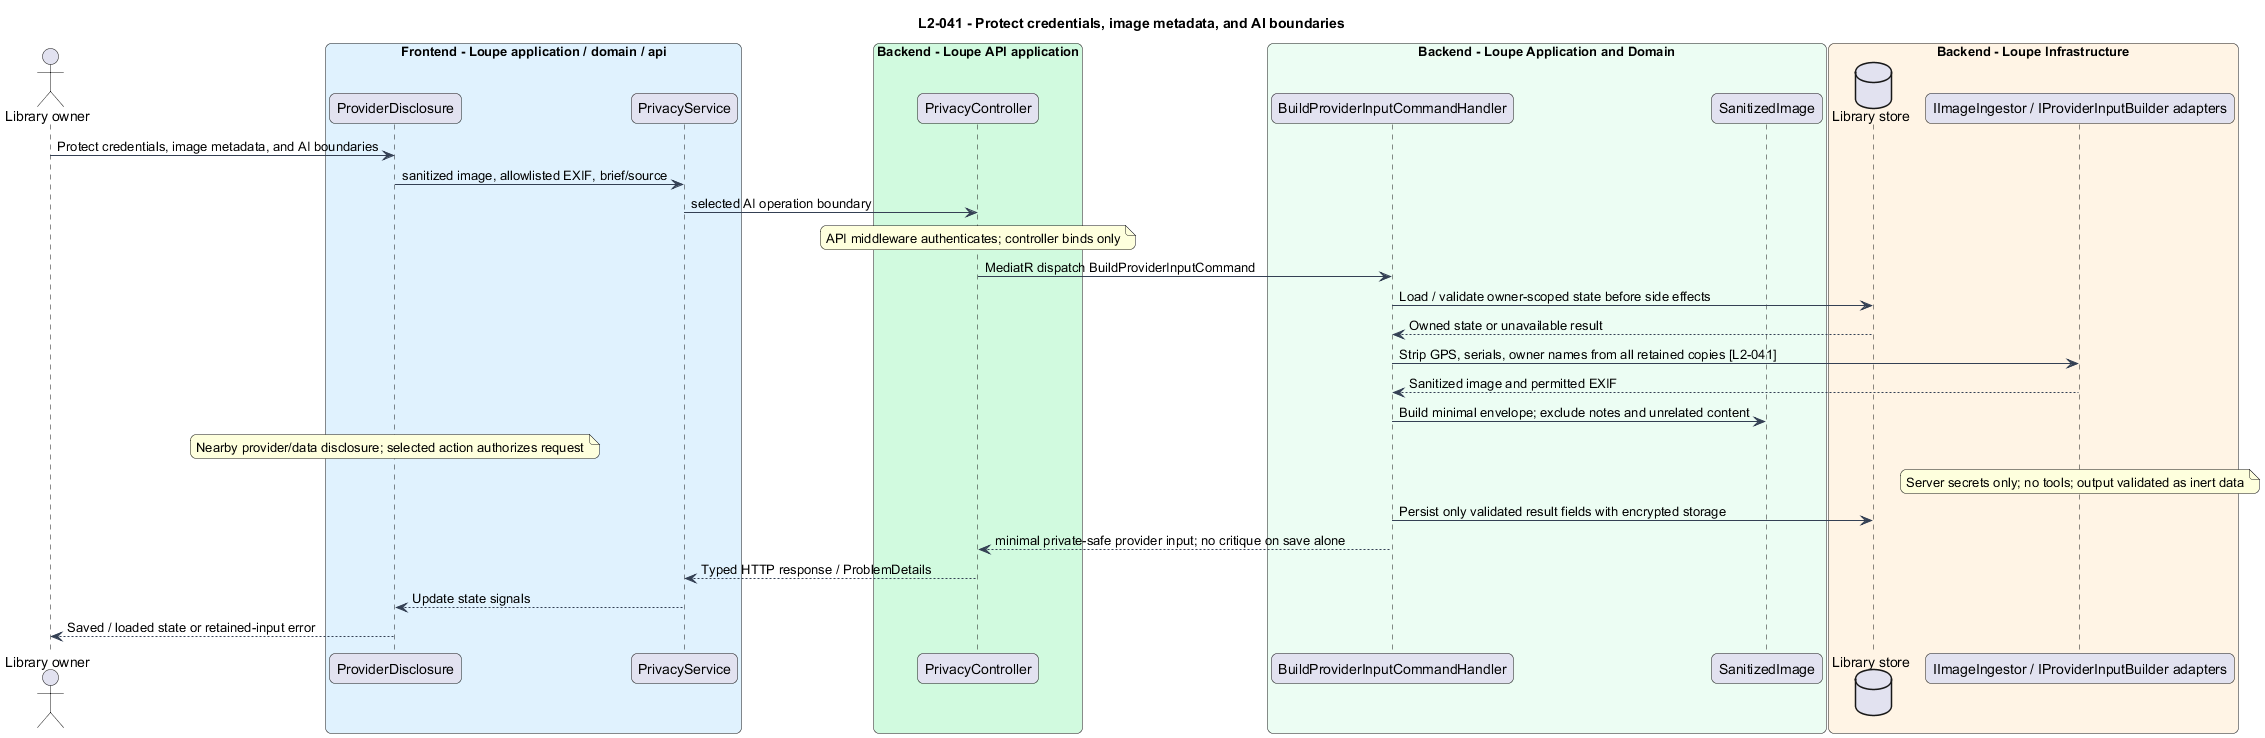

The diagram above was rendered by PlantUML. Its source (embedded in the PNG):
@startuml
title L2-041 - Protect credentials, image metadata, and AI boundaries
skinparam backgroundColor #FFFFFF
skinparam shadowing false
skinparam roundcorner 12
skinparam defaultFontName Arial
skinparam ArrowColor #344054
skinparam rectangle {
  BorderColor #344054
  FontColor #101828
}
skinparam package {
  BorderColor #667085
  FontColor #101828
  BackgroundColor #F9FAFB
}

actor "Library owner" as actor
box "Frontend - Loupe application / domain / api" #E0F2FE
participant "ProviderDisclosure" as page
participant "PrivacyService" as client
end box
box "Backend - Loupe API application" #D1FADF
participant "PrivacyController" as controller
end box
box "Backend - Loupe Application and Domain" #ECFDF3
participant "BuildProviderInputCommandHandler" as handler
participant "SanitizedImage" as entity
end box
box "Backend - Loupe Infrastructure" #FFF4E5
database "Library store" as db
participant "IImageIngestor / IProviderInputBuilder adapters" as ext
end box
actor -> page : Protect credentials, image metadata, and AI boundaries
page -> client : sanitized image, allowlisted EXIF, brief/source
client -> controller : selected AI operation boundary
note over controller : API middleware authenticates; controller binds only
controller -> handler : MediatR dispatch BuildProviderInputCommand
handler -> db : Load / validate owner-scoped state before side effects
db --> handler : Owned state or unavailable result
handler -> ext : Strip GPS, serials, owner names from all retained copies [L2-041]
ext --> handler : Sanitized image and permitted EXIF
handler -> entity : Build minimal envelope; exclude notes and unrelated content
note over page : Nearby provider/data disclosure; selected action authorizes request
note over ext : Server secrets only; no tools; output validated as inert data
handler -> db : Persist only validated result fields with encrypted storage
handler --> controller : minimal private-safe provider input; no critique on save alone
controller --> client : Typed HTTP response / ProblemDetails
client --> page : Update state signals
page --> actor : Saved / loaded state or retained-input error
@enduml